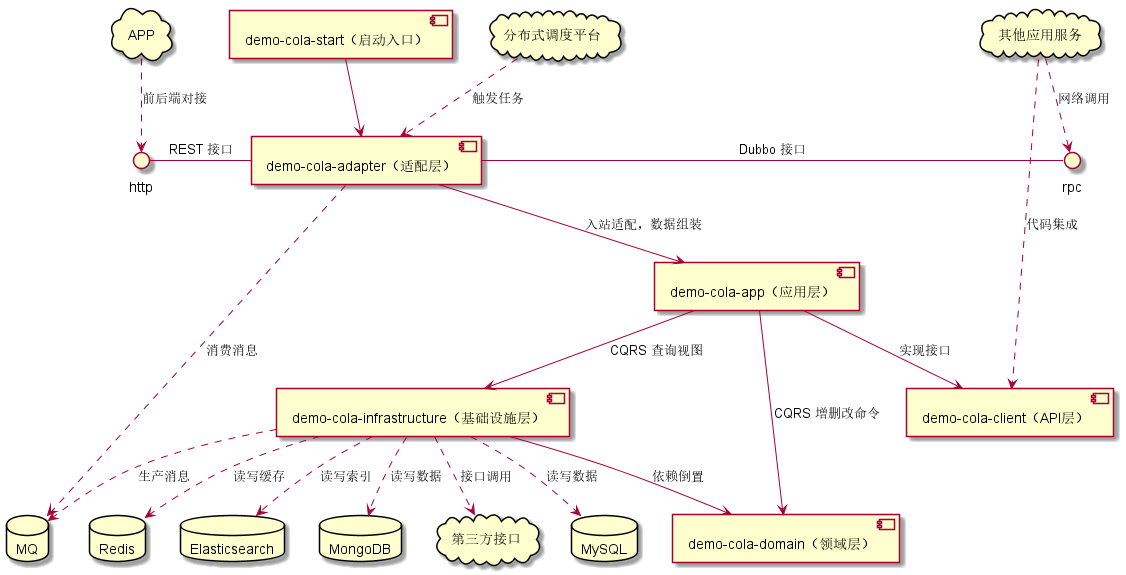

The diagram above was rendered by PlantUML. Its source (embedded in the PNG):
@startuml

[demo-cola-start（启动入口）] --> [demo-cola-adapter（适配层）]
[demo-cola-adapter（适配层）] --> [demo-cola-app（应用层）]: 入站适配，数据组装
[demo-cola-app（应用层）] --> [demo-cola-client（API层）]: 实现接口
[demo-cola-app（应用层）] --> [demo-cola-domain（领域层）]: CQRS 增删改命令
[demo-cola-app（应用层）] --> [demo-cola-infrastructure（基础设施层）]: CQRS 查询视图
[demo-cola-infrastructure（基础设施层）] --> [demo-cola-domain（领域层）]: 依赖倒置

cloud APP
cloud 其他应用服务
cloud 第三方接口
cloud 分布式调度平台

database MySQL
database Redis
database MQ
database Elasticsearch
database MongoDB

http - [demo-cola-adapter（适配层）]: REST 接口
[APP] ..> http: 前后端对接

[demo-cola-adapter（适配层）] - rpc: Dubbo 接口
[其他应用服务] ..> rpc: 网络调用
[其他应用服务] ..> [demo-cola-client（API层）]: 代码集成

[demo-cola-adapter（适配层）] ..> MQ: 消费消息
[分布式调度平台] ..> [demo-cola-adapter（适配层）]: 触发任务

[demo-cola-infrastructure（基础设施层）] ..> MySQL: 读写数据
[demo-cola-infrastructure（基础设施层）] ..> Elasticsearch: 读写索引
[demo-cola-infrastructure（基础设施层）] ..> MongoDB: 读写数据
[demo-cola-infrastructure（基础设施层）] ..> MQ: 生产消息
[demo-cola-infrastructure（基础设施层）] ..> Redis: 读写缓存
[demo-cola-infrastructure（基础设施层）] ..> 第三方接口: 接口调用

@enduml